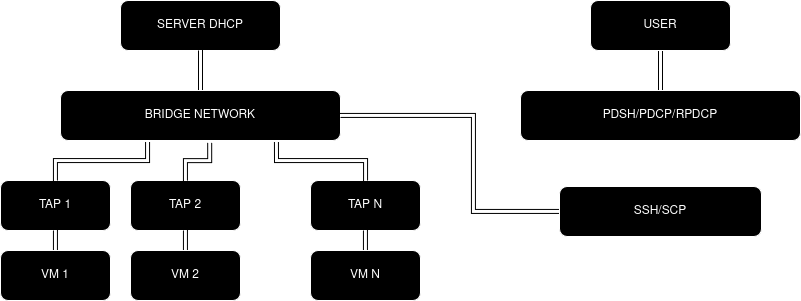

The diagram above was exported from draw.io. Its source (the exported page's mxGraphModel, read from the mxfile embedded in the PNG):
<mxGraphModel dx="1355" dy="782" grid="0" gridSize="10" guides="1" tooltips="1" connect="1" arrows="1" fold="1" page="1" pageScale="1" pageWidth="850" pageHeight="1100" background="none" math="0" shadow="0">
  <root>
    <mxCell id="0" />
    <mxCell id="1" parent="0" />
    <mxCell id="SbRqXE8Tl_vnI81RHLjQ-1" parent="1" style="rounded=1;whiteSpace=wrap;html=1;labelBackgroundColor=none;fillColor=light-dark(#FFFFFF,#000000);" value="SERVER DHCP" vertex="1">
      <mxGeometry height="50" width="160" x="145" y="200" as="geometry" />
    </mxCell>
    <mxCell id="SbRqXE8Tl_vnI81RHLjQ-5" edge="1" parent="1" source="SbRqXE8Tl_vnI81RHLjQ-3" style="edgeStyle=orthogonalEdgeStyle;rounded=0;orthogonalLoop=1;jettySize=auto;html=1;entryX=0.5;entryY=1;entryDx=0;entryDy=0;shape=link;labelBackgroundColor=none;fontColor=default;strokeColor=light-dark(#000000,#000000);" target="SbRqXE8Tl_vnI81RHLjQ-1">
      <mxGeometry relative="1" as="geometry" />
    </mxCell>
    <mxCell id="SbRqXE8Tl_vnI81RHLjQ-3" parent="1" style="rounded=1;whiteSpace=wrap;html=1;labelBackgroundColor=none;fillColor=light-dark(#FFFFFF,#000000);" value="BRIDGE NETWORK" vertex="1">
      <mxGeometry height="50" width="280" x="85" y="290" as="geometry" />
    </mxCell>
    <mxCell id="SbRqXE8Tl_vnI81RHLjQ-7" parent="1" style="rounded=1;whiteSpace=wrap;html=1;labelBackgroundColor=none;fillColor=light-dark(#FFFFFF,#000000);" value="TAP 1" vertex="1">
      <mxGeometry height="50" width="110" x="25" y="380" as="geometry" />
    </mxCell>
    <mxCell id="SbRqXE8Tl_vnI81RHLjQ-8" parent="1" style="rounded=1;whiteSpace=wrap;html=1;labelBackgroundColor=none;fillColor=light-dark(#FFFFFF,#000000);" value="TAP 2" vertex="1">
      <mxGeometry height="50" width="110" x="155" y="380" as="geometry" />
    </mxCell>
    <mxCell id="SbRqXE8Tl_vnI81RHLjQ-9" parent="1" style="rounded=1;whiteSpace=wrap;html=1;labelBackgroundColor=none;fillColor=light-dark(#FFFFFF,#000000);" value="TAP N" vertex="1">
      <mxGeometry height="50" width="110" x="335" y="380" as="geometry" />
    </mxCell>
    <mxCell id="SbRqXE8Tl_vnI81RHLjQ-10" parent="1" style="text;html=1;whiteSpace=wrap;strokeColor=none;fillColor=none;align=center;verticalAlign=middle;rounded=0;labelBackgroundColor=none;" value="&lt;font style=&quot;font-size: 21px;&quot;&gt;...&lt;/font&gt;" vertex="1">
      <mxGeometry height="30" width="70" x="265" y="386" as="geometry" />
    </mxCell>
    <mxCell id="SbRqXE8Tl_vnI81RHLjQ-11" edge="1" parent="1" source="SbRqXE8Tl_vnI81RHLjQ-7" style="edgeStyle=orthogonalEdgeStyle;rounded=0;orthogonalLoop=1;jettySize=auto;html=1;entryX=0.311;entryY=1.028;entryDx=0;entryDy=0;entryPerimeter=0;shape=link;labelBackgroundColor=none;fontColor=default;strokeColor=light-dark(#000000,#000000);" target="SbRqXE8Tl_vnI81RHLjQ-3">
      <mxGeometry relative="1" as="geometry" />
    </mxCell>
    <mxCell id="SbRqXE8Tl_vnI81RHLjQ-12" edge="1" parent="1" source="SbRqXE8Tl_vnI81RHLjQ-9" style="edgeStyle=orthogonalEdgeStyle;rounded=0;orthogonalLoop=1;jettySize=auto;html=1;entryX=0.771;entryY=1.028;entryDx=0;entryDy=0;entryPerimeter=0;shape=link;labelBackgroundColor=none;fontColor=default;strokeColor=light-dark(#000000,#000000);" target="SbRqXE8Tl_vnI81RHLjQ-3">
      <mxGeometry relative="1" as="geometry" />
    </mxCell>
    <mxCell id="SbRqXE8Tl_vnI81RHLjQ-13" edge="1" parent="1" source="SbRqXE8Tl_vnI81RHLjQ-8" style="edgeStyle=orthogonalEdgeStyle;rounded=0;orthogonalLoop=1;jettySize=auto;html=1;entryX=0.533;entryY=1.042;entryDx=0;entryDy=0;entryPerimeter=0;shape=link;labelBackgroundColor=none;fontColor=default;strokeColor=light-dark(#000000,#000000);" target="SbRqXE8Tl_vnI81RHLjQ-3">
      <mxGeometry relative="1" as="geometry" />
    </mxCell>
    <mxCell id="SbRqXE8Tl_vnI81RHLjQ-19" edge="1" parent="1" source="SbRqXE8Tl_vnI81RHLjQ-14" style="edgeStyle=orthogonalEdgeStyle;rounded=0;orthogonalLoop=1;jettySize=auto;html=1;entryX=0.5;entryY=1;entryDx=0;entryDy=0;shape=link;labelBackgroundColor=none;fontColor=default;strokeColor=light-dark(#000000,#000000);" target="SbRqXE8Tl_vnI81RHLjQ-7">
      <mxGeometry relative="1" as="geometry" />
    </mxCell>
    <mxCell id="SbRqXE8Tl_vnI81RHLjQ-14" parent="1" style="rounded=1;whiteSpace=wrap;html=1;labelBackgroundColor=none;fillColor=light-dark(#FFFFFF,#000000);" value="VM 1" vertex="1">
      <mxGeometry height="50" width="110" x="25" y="450" as="geometry" />
    </mxCell>
    <mxCell id="SbRqXE8Tl_vnI81RHLjQ-18" edge="1" parent="1" source="SbRqXE8Tl_vnI81RHLjQ-15" style="edgeStyle=orthogonalEdgeStyle;rounded=0;orthogonalLoop=1;jettySize=auto;html=1;entryX=0.5;entryY=1;entryDx=0;entryDy=0;shape=link;labelBackgroundColor=none;fontColor=default;strokeColor=light-dark(#000000,#000000);" target="SbRqXE8Tl_vnI81RHLjQ-8">
      <mxGeometry relative="1" as="geometry" />
    </mxCell>
    <mxCell id="SbRqXE8Tl_vnI81RHLjQ-15" parent="1" style="rounded=1;whiteSpace=wrap;html=1;labelBackgroundColor=none;fillColor=light-dark(#FFFFFF,#000000);" value="VM 2" vertex="1">
      <mxGeometry height="50" width="110" x="155" y="450" as="geometry" />
    </mxCell>
    <mxCell id="SbRqXE8Tl_vnI81RHLjQ-17" edge="1" parent="1" source="SbRqXE8Tl_vnI81RHLjQ-16" style="edgeStyle=orthogonalEdgeStyle;rounded=0;orthogonalLoop=1;jettySize=auto;html=1;shape=link;labelBackgroundColor=none;fontColor=default;strokeColor=light-dark(#000000,#000000);" target="SbRqXE8Tl_vnI81RHLjQ-9">
      <mxGeometry relative="1" as="geometry" />
    </mxCell>
    <mxCell id="SbRqXE8Tl_vnI81RHLjQ-16" parent="1" style="rounded=1;whiteSpace=wrap;html=1;labelBackgroundColor=none;fillColor=light-dark(#FFFFFF,#000000);" value="VM N" vertex="1">
      <mxGeometry height="50" width="110" x="335" y="450" as="geometry" />
    </mxCell>
    <mxCell id="SbRqXE8Tl_vnI81RHLjQ-32" edge="1" parent="1" source="SbRqXE8Tl_vnI81RHLjQ-20" style="edgeStyle=orthogonalEdgeStyle;rounded=0;orthogonalLoop=1;jettySize=auto;html=1;entryX=0.5;entryY=1;entryDx=0;entryDy=0;shape=link;labelBackgroundColor=none;fontColor=default;strokeColor=light-dark(#000000,#000000);" target="SbRqXE8Tl_vnI81RHLjQ-25">
      <mxGeometry relative="1" as="geometry" />
    </mxCell>
    <mxCell id="SbRqXE8Tl_vnI81RHLjQ-20" parent="1" style="rounded=1;whiteSpace=wrap;html=1;labelBackgroundColor=none;fillColor=light-dark(#FFFFFF,#000000);" value="PDSH/PDCP/RPDCP" vertex="1">
      <mxGeometry height="50" width="280" x="545" y="290" as="geometry" />
    </mxCell>
    <mxCell id="SbRqXE8Tl_vnI81RHLjQ-25" parent="1" style="rounded=1;whiteSpace=wrap;html=1;labelBackgroundColor=none;fillColor=light-dark(#FFFFFF,#000000);" value="USER" vertex="1">
      <mxGeometry height="50" width="140" x="615" y="200" as="geometry" />
    </mxCell>
    <mxCell id="SbRqXE8Tl_vnI81RHLjQ-33" parent="1" style="text;html=1;whiteSpace=wrap;strokeColor=none;fillColor=none;align=center;verticalAlign=middle;rounded=0;labelBackgroundColor=none;" value="&lt;font style=&quot;font-size: 21px;&quot;&gt;...&lt;/font&gt;" vertex="1">
      <mxGeometry height="30" width="70" x="265" y="456" as="geometry" />
    </mxCell>
    <mxCell id="IxZOeP1vYhxKwn2AN2o2-3" edge="1" parent="1" source="IxZOeP1vYhxKwn2AN2o2-1" style="edgeStyle=orthogonalEdgeStyle;rounded=0;orthogonalLoop=1;jettySize=auto;html=1;entryX=1;entryY=0.5;entryDx=0;entryDy=0;shape=link;strokeColor=light-dark(#000000,#000000);" target="SbRqXE8Tl_vnI81RHLjQ-3">
      <mxGeometry relative="1" as="geometry">
        <Array as="points">
          <mxPoint x="498" y="411" />
          <mxPoint x="498" y="315" />
        </Array>
      </mxGeometry>
    </mxCell>
    <mxCell id="IxZOeP1vYhxKwn2AN2o2-1" parent="1" style="rounded=1;whiteSpace=wrap;html=1;labelBackgroundColor=none;fillColor=light-dark(#FFFFFF,#000000);" value="SSH/SCP" vertex="1">
      <mxGeometry height="50" width="202" x="584" y="386" as="geometry" />
    </mxCell>
  </root>
</mxGraphModel>